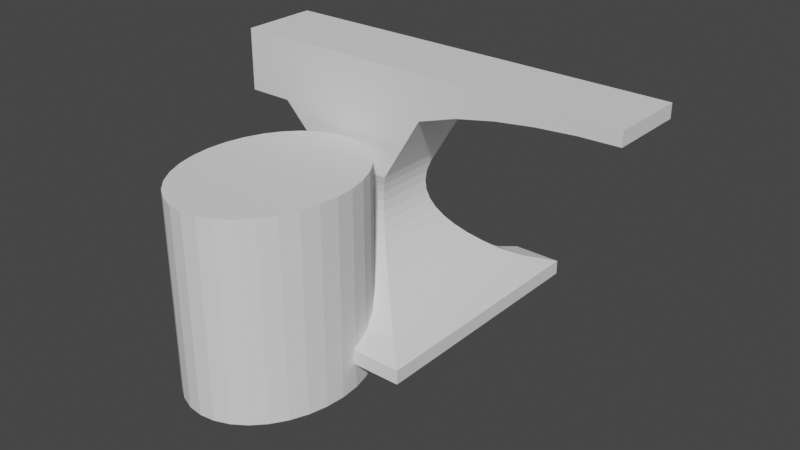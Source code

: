# Source: anvil_2a.blend  (saved by Blender 3.5.10; exported with 4.5.12 LTS)
import bpy
from mathutils import Matrix  # noqa: F401  (used for matrix-valued properties, if any)

bpy.ops.wm.read_factory_settings(use_empty=True)
scene = bpy.context.scene
scene.name = 'Scene'

# ---- collections
col_collection = bpy.data.collections.new('Collection'); scene.collection.children.link(col_collection)

# ---- world
world_world = bpy.data.worlds.new('World'); scene.world = world_world
world_world.use_nodes = True; world_world.node_tree.nodes.clear()
_N = world_world.node_tree.nodes; _L = world_world.node_tree.links
n0 = _N.new('ShaderNodeOutputWorld'); n0.name = 'World Output'; n0.location = (300, 300)
n1 = _N.new('ShaderNodeBackground'); n1.name = 'Background'; n1.location = (10, 300)
n1.inputs[0].default_value = (0.05088, 0.05088, 0.05088, 1.0)
_L.new(n1.outputs[0], n0.inputs[0])
n0.is_active_output = True
world_world.color = (0.05088, 0.05088, 0.05088)
world_world.use_sun_shadow = False
world_world.sun_shadow_jitter_overblur = 0.0

# ---- meshes
me_plane = bpy.data.meshes.new('Plane')
me_plane.from_pydata([(-1.281, -1.281, 0.008385), (1.281, -1.281, 0.008385), (-1.281, -1.281, 0.1535), (1.281, -1.281, 0.1535), (-0.3868, -0.3868, 1.421), (0.3868, -0.3868, 1.421), (0.3448, -0.3448, 1.322), (0.3196, -0.3196, 1.224), (0.3112, -0.3112, 1.125), (0.3196, -0.3196, 1.026), (0.3448, -0.3448, 0.9274), (0.3868, -0.3868, 0.8287), (0.4456, -0.4456, 0.7299), (0.5211, -0.5211, 0.6312), (0.6135, -0.6135, 0.5325), (0.7227, -0.7227, 0.4338), (0.8486, -0.8486, 0.335), (1.02, -1.02, 0.2408), (-1.02, -1.02, 0.2408), (-0.8486, -0.8486, 0.335), (-0.7227, -0.7227, 0.4338), (-0.6135, -0.6135, 0.5325), (-0.5211, -0.5211, 0.6312), (-0.4456, -0.4456, 0.7299), (-0.3868, -0.3868, 0.8287), (-0.3448, -0.3448, 0.9274), (-0.3196, -0.3196, 1.026), (-0.3112, -0.3112, 1.125), (-0.3196, -0.3196, 1.224), (-0.3448, -0.3448, 1.322), (-0.3868, -0.3868, 2.505), (0.3868, -0.3868, 2.505), (-1.292, -0.3868, 1.883), (-1.292, -0.3868, 2.505), (-0.8394, -0.3868, 1.883), (-0.8394, -0.3868, 2.505), (2.759, -0.3868, 2.366), (2.759, -0.3868, 2.505), (0.7821, -0.3868, 2.073), (1.177, -0.3868, 2.199), (1.573, -0.3868, 2.278), (1.968, -0.3868, 2.328), (2.363, -0.3868, 2.357), (2.363, -0.3868, 2.505), (1.968, -0.3868, 2.505), (1.573, -0.3868, 2.505), (1.177, -0.3868, 2.505), (0.7821, -0.3868, 2.505), (-1.281, 0.0, 0.008385), (1.281, 0.0, 0.008385), (-1.281, 0.0, 0.1535), (1.281, 0.0, 0.1535), (-0.3868, 0.0, 1.421), (0.3868, 0.0, 1.421), (-1.02, 1.192e-07, 0.2408), (-0.8486, 1.192e-07, 0.335), (-0.7227, 1.192e-07, 0.4338), (-0.6135, 1.192e-07, 0.5325), (-0.5211, 5.96e-08, 0.6312), (-0.4456, 5.96e-08, 0.7299), (-0.3868, 0.0, 0.8287), (-0.3448, 0.0, 0.9274), (-0.3196, 0.0, 1.026), (-0.3112, 0.0, 1.125), (-0.3196, 2.98e-08, 1.224), (-0.3448, -2.98e-08, 1.322), (1.02, -1.192e-07, 0.2408), (0.8486, -1.192e-07, 0.335), (0.7227, -1.192e-07, 0.4338), (0.6135, -1.192e-07, 0.5325), (0.5211, -5.96e-08, 0.6312), (0.4456, -5.96e-08, 0.7299), (0.3868, 0.0, 0.8287), (0.3448, 0.0, 0.9274), (0.3196, 0.0, 1.026), (0.3112, 0.0, 1.125), (0.3196, -2.98e-08, 1.224), (0.3448, 2.98e-08, 1.322), (-0.3868, 0.0, 2.505), (0.3868, 0.0, 2.505), (-1.292, -2.98e-08, 1.883), (-1.292, 0.0, 2.505), (-0.8394, 0.0, 2.505), (-0.8394, -2.98e-08, 1.883), (2.759, 0.0, 2.366), (2.759, 0.0, 2.505), (0.7821, 0.0, 2.505), (1.177, 0.0, 2.505), (1.573, 0.0, 2.505), (1.968, 0.0, 2.505), (2.363, 0.0, 2.505), (0.7821, 0.0, 2.073), (1.177, 0.0, 2.199), (1.573, 0.0, 2.278), (1.968, 0.0, 2.328), (2.363, 0.0, 2.357)], [], [(48, 0, 2, 50), (0, 1, 3, 2), (43, 42, 36, 37), (65, 29, 4, 52), (29, 6, 5, 4), (2, 3, 17, 18), (18, 17, 16, 19), (19, 16, 15, 20), (20, 15, 14, 21), (21, 14, 13, 22), (22, 13, 12, 23), (23, 12, 11, 24), (24, 11, 10, 25), (25, 10, 9, 26), (26, 9, 8, 27), (27, 8, 7, 28), (28, 7, 6, 29), (50, 2, 18, 54), (54, 18, 19, 55), (55, 19, 20, 56), (56, 20, 21, 57), (57, 21, 22, 58), (58, 22, 23, 59), (59, 23, 24, 60), (60, 24, 25, 61), (61, 25, 26, 62), (62, 26, 27, 63), (63, 27, 28, 64), (64, 28, 29, 65), (83, 34, 32, 80), (4, 5, 31, 30), (80, 32, 33, 81), (34, 35, 33, 32), (4, 30, 35, 34), (52, 4, 34, 83), (90, 43, 37, 85), (79, 31, 47, 86), (86, 47, 46, 87), (87, 46, 45, 88), (88, 45, 44, 89), (89, 44, 43, 90), (31, 5, 38, 47), (47, 38, 39, 46), (46, 39, 40, 45), (45, 40, 41, 44), (44, 41, 42, 43), (41, 94, 95, 42), (40, 93, 94, 41), (39, 92, 93, 40), (38, 91, 92, 39), (5, 53, 91, 38), (42, 95, 84, 36), (36, 84, 85, 37), (30, 78, 82, 35), (35, 82, 81, 33), (30, 31, 79, 78), (7, 76, 77, 6), (8, 75, 76, 7), (9, 74, 75, 8), (10, 73, 74, 9), (11, 72, 73, 10), (12, 71, 72, 11), (13, 70, 71, 12), (14, 69, 70, 13), (15, 68, 69, 14), (16, 67, 68, 15), (17, 66, 67, 16), (3, 51, 66, 17), (1, 49, 51, 3), (6, 77, 53, 5), (0, 48, 49, 1)])
_uv = me_plane.uv_layers.new(name='UVMap')
_uv.uv.foreach_set('vector', [0.0, 0.5, 0.0, 0.0, 0.0, 0.0, 0.0, 0.5, 0.0, 0.0, 1.0, 0.0, 1.0, 0.0, 0.0, 0.0, 1.0, 0.0, 1.0, 0.0, 1.0, 0.0, 1.0, 0.0, 0.0, 0.5, 0.0, 0.0, 0.0, 0.0, 0.0, 0.5, 0.0, 0.0, 1.0, 0.0, 1.0, 0.0, 0.0, 0.0, 0.0, 0.0, 1.0, 0.0, 1.0, 0.0, 0.0, 0.0, 0.0, 0.0, 1.0, 0.0, 1.0, 0.0, 0.0, 0.0, 0.0, 0.0, 1.0, 0.0, 1.0, 0.0, 0.0, 0.0, 0.0, 0.0, 1.0, 0.0, 1.0, 0.0, 0.0, 0.0, 0.0, 0.0, 1.0, 0.0, 1.0, 0.0, 0.0, 0.0, 0.0, 0.0, 1.0, 0.0, 1.0, 0.0, 0.0, 0.0, 0.0, 0.0, 1.0, 0.0, 1.0, 0.0, 0.0, 0.0, 0.0, 0.0, 1.0, 0.0, 1.0, 0.0, 0.0, 0.0, 0.0, 0.0, 1.0, 0.0, 1.0, 0.0, 0.0, 0.0, 0.0, 0.0, 1.0, 0.0, 1.0, 0.0, 0.0, 0.0, 0.0, 0.0, 1.0, 0.0, 1.0, 0.0, 0.0, 0.0, 0.0, 0.0, 1.0, 0.0, 1.0, 0.0, 0.0, 0.0, 0.0, 0.5, 0.0, 0.0, 0.0, 0.0, 0.0, 0.5, 0.0, 0.5, 0.0, 0.0, 0.0, 0.0, 0.0, 0.5, 0.0, 0.5, 0.0, 0.0, 0.0, 0.0, 0.0, 0.5, 0.0, 0.5, 0.0, 0.0, 0.0, 0.0, 0.0, 0.5, 0.0, 0.5, 0.0, 0.0, 0.0, 0.0, 0.0, 0.5, 0.0, 0.5, 0.0, 0.0, 0.0, 0.0, 0.0, 0.5, 0.0, 0.5, 0.0, 0.0, 0.0, 0.0, 0.0, 0.5, 0.0, 0.5, 0.0, 0.0, 0.0, 0.0, 0.0, 0.5, 0.0, 0.5, 0.0, 0.0, 0.0, 0.0, 0.0, 0.5, 0.0, 0.5, 0.0, 0.0, 0.0, 0.0, 0.0, 0.5, 0.0, 0.5, 0.0, 0.0, 0.0, 0.0, 0.0, 0.5, 0.0, 0.5, 0.0, 0.0, 0.0, 0.0, 0.0, 0.5, 0.0, 0.5, 0.0, 0.0, 0.0, 0.0, 0.0, 0.5, 0.0, 0.0, 1.0, 0.0, 1.0, 0.0, 0.0, 0.0, 0.0, 0.5, 0.0, 0.0, 0.0, 0.0, 0.0, 0.5, 0.0, 0.0, 0.0, 0.0, 0.0, 0.0, 0.0, 0.0, 0.0, 0.0, 0.0, 0.0, 0.0, 0.0, 0.0, 0.0, 0.0, 0.5, 0.0, 0.0, 0.0, 0.0, 0.0, 0.5, 1.0, 0.5, 1.0, 0.0, 1.0, 0.0, 1.0, 0.5, 1.0, 0.5, 1.0, 0.0, 1.0, 0.0, 1.0, 0.5, 1.0, 0.5, 1.0, 0.0, 1.0, 0.0, 1.0, 0.5, 1.0, 0.5, 1.0, 0.0, 1.0, 0.0, 1.0, 0.5, 1.0, 0.5, 1.0, 0.0, 1.0, 0.0, 1.0, 0.5, 1.0, 0.5, 1.0, 0.0, 1.0, 0.0, 1.0, 0.5, 1.0, 0.0, 1.0, 0.0, 1.0, 0.0, 1.0, 0.0, 1.0, 0.0, 1.0, 0.0, 1.0, 0.0, 1.0, 0.0, 1.0, 0.0, 1.0, 0.0, 1.0, 0.0, 1.0, 0.0, 1.0, 0.0, 1.0, 0.0, 1.0, 0.0, 1.0, 0.0, 1.0, 0.0, 1.0, 0.0, 1.0, 0.0, 1.0, 0.0, 1.0, 0.0, 1.0, 0.5, 1.0, 0.5, 1.0, 0.0, 1.0, 0.0, 1.0, 0.5, 1.0, 0.5, 1.0, 0.0, 1.0, 0.0, 1.0, 0.5, 1.0, 0.5, 1.0, 0.0, 1.0, 0.0, 1.0, 0.5, 1.0, 0.5, 1.0, 0.0, 1.0, 0.0, 1.0, 0.5, 1.0, 0.5, 1.0, 0.0, 1.0, 0.0, 1.0, 0.5, 1.0, 0.5, 1.0, 0.0, 1.0, 0.0, 1.0, 0.5, 1.0, 0.5, 1.0, 0.0, 0.0, 0.0, 0.0, 0.5, 0.0, 0.5, 0.0, 0.0, 0.0, 0.0, 0.0, 0.5, 0.0, 0.5, 0.0, 0.0, 0.0, 0.0, 1.0, 0.0, 1.0, 0.5, 0.0, 0.5, 1.0, 0.0, 1.0, 0.5, 1.0, 0.5, 1.0, 0.0, 1.0, 0.0, 1.0, 0.5, 1.0, 0.5, 1.0, 0.0, 1.0, 0.0, 1.0, 0.5, 1.0, 0.5, 1.0, 0.0, 1.0, 0.0, 1.0, 0.5, 1.0, 0.5, 1.0, 0.0, 1.0, 0.0, 1.0, 0.5, 1.0, 0.5, 1.0, 0.0, 1.0, 0.0, 1.0, 0.5, 1.0, 0.5, 1.0, 0.0, 1.0, 0.0, 1.0, 0.5, 1.0, 0.5, 1.0, 0.0, 1.0, 0.0, 1.0, 0.5, 1.0, 0.5, 1.0, 0.0, 1.0, 0.0, 1.0, 0.5, 1.0, 0.5, 1.0, 0.0, 1.0, 0.0, 1.0, 0.5, 1.0, 0.5, 1.0, 0.0, 1.0, 0.0, 1.0, 0.5, 1.0, 0.5, 1.0, 0.0, 1.0, 0.0, 1.0, 0.5, 1.0, 0.5, 1.0, 0.0, 1.0, 0.0, 1.0, 0.5, 1.0, 0.5, 1.0, 0.0, 1.0, 0.0, 1.0, 0.5, 1.0, 0.5, 1.0, 0.0, 0.0, 0.0, 0.0, 0.5, 1.0, 0.5, 1.0, 0.0])
me_plane.update()
me_cylinder = bpy.data.meshes.new('Cylinder')
me_cylinder.from_pydata([(0.0, 1.0, -1.0), (0.0, 1.0, 1.0), (0.1951, 0.9808, -1.0), (0.1951, 0.9808, 1.0), (0.3827, 0.9239, -1.0), (0.3827, 0.9239, 1.0), (0.5556, 0.8315, -1.0), (0.5556, 0.8315, 1.0), (0.7071, 0.7071, -1.0), (0.7071, 0.7071, 1.0), (0.8315, 0.5556, -1.0), (0.8315, 0.5556, 1.0), (0.9239, 0.3827, -1.0), (0.9239, 0.3827, 1.0), (0.9808, 0.1951, -1.0), (0.9808, 0.1951, 1.0), (1.0, 0.0, -1.0), (1.0, 0.0, 1.0), (0.9808, -0.1951, -1.0), (0.9808, -0.1951, 1.0), (0.9239, -0.3827, -1.0), (0.9239, -0.3827, 1.0), (0.8315, -0.5556, -1.0), (0.8315, -0.5556, 1.0), (0.7071, -0.7071, -1.0), (0.7071, -0.7071, 1.0), (0.5556, -0.8315, -1.0), (0.5556, -0.8315, 1.0), (0.3827, -0.9239, -1.0), (0.3827, -0.9239, 1.0), (0.1951, -0.9808, -1.0), (0.1951, -0.9808, 1.0), (0.0, -1.0, -1.0), (0.0, -1.0, 1.0), (-0.1951, -0.9808, -1.0), (-0.1951, -0.9808, 1.0), (-0.3827, -0.9239, -1.0), (-0.3827, -0.9239, 1.0), (-0.5556, -0.8315, -1.0), (-0.5556, -0.8315, 1.0), (-0.7071, -0.7071, -1.0), (-0.7071, -0.7071, 1.0), (-0.8315, -0.5556, -1.0), (-0.8315, -0.5556, 1.0), (-0.9239, -0.3827, -1.0), (-0.9239, -0.3827, 1.0), (-0.9808, -0.1951, -1.0), (-0.9808, -0.1951, 1.0), (-1.0, 0.0, -1.0), (-1.0, 0.0, 1.0), (-0.9808, 0.1951, -1.0), (-0.9808, 0.1951, 1.0), (-0.9239, 0.3827, -1.0), (-0.9239, 0.3827, 1.0), (-0.8315, 0.5556, -1.0), (-0.8315, 0.5556, 1.0), (-0.7071, 0.7071, -1.0), (-0.7071, 0.7071, 1.0), (-0.5556, 0.8315, -1.0), (-0.5556, 0.8315, 1.0), (-0.3827, 0.9239, -1.0), (-0.3827, 0.9239, 1.0), (-0.1951, 0.9808, -1.0), (-0.1951, 0.9808, 1.0)], [], [(0, 1, 3, 2), (2, 3, 5, 4), (4, 5, 7, 6), (6, 7, 9, 8), (8, 9, 11, 10), (10, 11, 13, 12), (12, 13, 15, 14), (14, 15, 17, 16), (16, 17, 19, 18), (18, 19, 21, 20), (20, 21, 23, 22), (22, 23, 25, 24), (24, 25, 27, 26), (26, 27, 29, 28), (28, 29, 31, 30), (30, 31, 33, 32), (32, 33, 35, 34), (34, 35, 37, 36), (36, 37, 39, 38), (38, 39, 41, 40), (40, 41, 43, 42), (42, 43, 45, 44), (44, 45, 47, 46), (46, 47, 49, 48), (48, 49, 51, 50), (50, 51, 53, 52), (52, 53, 55, 54), (54, 55, 57, 56), (56, 57, 59, 58), (58, 59, 61, 60), (3, 1, 63, 61, 59, 57, 55, 53, 51, 49, 47, 45, 43, 41, 39, 37, 35, 33, 31, 29, 27, 25, 23, 21, 19, 17, 15, 13, 11, 9, 7, 5), (60, 61, 63, 62), (62, 63, 1, 0), (0, 2, 4, 6, 8, 10, 12, 14, 16, 18, 20, 22, 24, 26, 28, 30, 32, 34, 36, 38, 40, 42, 44, 46, 48, 50, 52, 54, 56, 58, 60, 62)])
_uv = me_cylinder.uv_layers.new(name='UVMap')
_uv.uv.foreach_set('vector', [1.0, 0.5, 1.0, 1.0, 0.9688, 1.0, 0.9688, 0.5, 0.9688, 0.5, 0.9688, 1.0, 0.9375, 1.0, 0.9375, 0.5, 0.9375, 0.5, 0.9375, 1.0, 0.9062, 1.0, 0.9062, 0.5, 0.9062, 0.5, 0.9062, 1.0, 0.875, 1.0, 0.875, 0.5, 0.875, 0.5, 0.875, 1.0, 0.8438, 1.0, 0.8438, 0.5, 0.8438, 0.5, 0.8438, 1.0, 0.8125, 1.0, 0.8125, 0.5, 0.8125, 0.5, 0.8125, 1.0, 0.7812, 1.0, 0.7812, 0.5, 0.7812, 0.5, 0.7812, 1.0, 0.75, 1.0, 0.75, 0.5, 0.75, 0.5, 0.75, 1.0, 0.7188, 1.0, 0.7188, 0.5, 0.7188, 0.5, 0.7188, 1.0, 0.6875, 1.0, 0.6875, 0.5, 0.6875, 0.5, 0.6875, 1.0, 0.6562, 1.0, 0.6562, 0.5, 0.6562, 0.5, 0.6562, 1.0, 0.625, 1.0, 0.625, 0.5, 0.625, 0.5, 0.625, 1.0, 0.5938, 1.0, 0.5938, 0.5, 0.5938, 0.5, 0.5938, 1.0, 0.5625, 1.0, 0.5625, 0.5, 0.5625, 0.5, 0.5625, 1.0, 0.5312, 1.0, 0.5312, 0.5, 0.5312, 0.5, 0.5312, 1.0, 0.5, 1.0, 0.5, 0.5, 0.5, 0.5, 0.5, 1.0, 0.4688, 1.0, 0.4688, 0.5, 0.4688, 0.5, 0.4688, 1.0, 0.4375, 1.0, 0.4375, 0.5, 0.4375, 0.5, 0.4375, 1.0, 0.4062, 1.0, 0.4062, 0.5, 0.4062, 0.5, 0.4062, 1.0, 0.375, 1.0, 0.375, 0.5, 0.375, 0.5, 0.375, 1.0, 0.3438, 1.0, 0.3438, 0.5, 0.3438, 0.5, 0.3438, 1.0, 0.3125, 1.0, 0.3125, 0.5, 0.3125, 0.5, 0.3125, 1.0, 0.2812, 1.0, 0.2812, 0.5, 0.2812, 0.5, 0.2812, 1.0, 0.25, 1.0, 0.25, 0.5, 0.25, 0.5, 0.25, 1.0, 0.2188, 1.0, 0.2188, 0.5, 0.2188, 0.5, 0.2188, 1.0, 0.1875, 1.0, 0.1875, 0.5, 0.1875, 0.5, 0.1875, 1.0, 0.1562, 1.0, 0.1562, 0.5, 0.1562, 0.5, 0.1562, 1.0, 0.125, 1.0, 0.125, 0.5, 0.125, 0.5, 0.125, 1.0, 0.09375, 1.0, 0.09375, 0.5, 0.09375, 0.5, 0.09375, 1.0, 0.0625, 1.0, 0.0625, 0.5, 0.2968, 0.4854, 0.25, 0.49, 0.2032, 0.4854, 0.1582, 0.4717, 0.1167, 0.4496, 0.08029, 0.4197, 0.05045, 0.3833, 0.02827, 0.3418, 0.01461, 0.2968, 0.01, 0.25, 0.01461, 0.2032, 0.02827, 0.1582, 0.05045, 0.1167, 0.08029, 0.08029, 0.1167, 0.05045, 0.1582, 0.02827, 0.2032, 0.01461, 0.25, 0.01, 0.2968, 0.01461, 0.3418, 0.02827, 0.3833, 0.05045, 0.4197, 0.08029, 0.4496, 0.1167, 0.4717, 0.1582, 0.4854, 0.2032, 0.49, 0.25, 0.4854, 0.2968, 0.4717, 0.3418, 0.4496, 0.3833, 0.4197, 0.4197, 0.3833, 0.4496, 0.3418, 0.4717, 0.0625, 0.5, 0.0625, 1.0, 0.03125, 1.0, 0.03125, 0.5, 0.03125, 0.5, 0.03125, 1.0, 0.0, 1.0, 0.0, 0.5, 0.75, 0.49, 0.7968, 0.4854, 0.8418, 0.4717, 0.8833, 0.4496, 0.9197, 0.4197, 0.9496, 0.3833, 0.9717, 0.3418, 0.9854, 0.2968, 0.99, 0.25, 0.9854, 0.2032, 0.9717, 0.1582, 0.9496, 0.1167, 0.9197, 0.08029, 0.8833, 0.05045, 0.8418, 0.02827, 0.7968, 0.01461, 0.75, 0.01, 0.7032, 0.01461, 0.6582, 0.02827, 0.6167, 0.05045, 0.5803, 0.08029, 0.5504, 0.1167, 0.5283, 0.1582, 0.5146, 0.2032, 0.51, 0.25, 0.5146, 0.2968, 0.5283, 0.3418, 0.5504, 0.3833, 0.5803, 0.4197, 0.6167, 0.4496, 0.6582, 0.4717, 0.7032, 0.4854])
me_cylinder.update()

# ---- objects
ob_plane = bpy.data.objects.new('Plane', me_plane)
ob_cylinder = bpy.data.objects.new('Cylinder', me_cylinder)

# ---- transforms, parenting, visibility, modifiers, constraints
ob_plane.location = (0.0, 0.0, 0.0)
_m = ob_plane.modifiers.new('Boolean', 'BOOLEAN')
_m.object = ob_cylinder
_m = ob_plane.modifiers.new('Mirror', 'MIRROR')
_m.use_axis = (False, True, False)
ob_cylinder.location = (0.0006603, -1.447, 0.7405)
ob_cylinder.scale = (0.7908, 1.0, 1.0)

# ---- collection membership
col_collection.objects.link(ob_plane)
col_collection.objects.link(ob_cylinder)

# ---- scene / render settings (as saved in the file)
scene.frame_start = 1; scene.frame_end = 250; scene.frame_set(1)
scene.render.engine = 'BLENDER_EEVEE_NEXT'
scene.cycles.sampling_pattern = 'TABULATED_SOBOL'
scene.view_settings.view_transform = 'Filmic'
bpy.context.view_layer.update()

# ---- added for rendering (the .blend has no active camera and no usable light): camera, sun
cam_auto = bpy.data.cameras.new('AutoCamera')
cam_auto.lens = 50.0
cam_auto.sensor_width = 36.0
cam_auto.clip_end = 1000.0
ob_auto_camera = bpy.data.objects.new('AutoCamera', cam_auto)
scene.collection.objects.link(ob_auto_camera)
ob_auto_camera.location = (6.43268, -7.42202, 5.68228)
ob_auto_camera.rotation_euler = (1.09748, -7.21219e-08, 0.694738)
scene.camera = ob_auto_camera
light_auto_sun = bpy.data.lights.new('AutoSun', 'SUN')
light_auto_sun.energy = 3.0
light_auto_sun.angle = 0.0523599
ob_auto_sun = bpy.data.objects.new('AutoSun', light_auto_sun)
scene.collection.objects.link(ob_auto_sun)
ob_auto_sun.rotation_euler = (0.872665, 0.174533, 0.523599)
bpy.context.view_layer.update()
